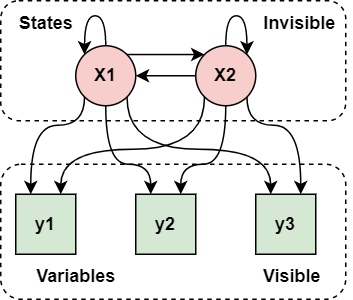

The diagram above was exported from draw.io. Its source (the exported page's mxGraphModel, read from the mxfile embedded in the PNG):
<mxGraphModel dx="871" dy="543" grid="1" gridSize="10" guides="1" tooltips="1" connect="1" arrows="1" fold="1" page="1" pageScale="1" pageWidth="827" pageHeight="1169" math="0" shadow="0">
  <root>
    <mxCell id="0" />
    <mxCell id="1" parent="0" />
    <mxCell id="aJYShDeODEE5gSqJWYjI-24" value="" style="group" vertex="1" connectable="0" parent="1">
      <mxGeometry x="70" y="71" width="234" height="199" as="geometry" />
    </mxCell>
    <mxCell id="aJYShDeODEE5gSqJWYjI-19" value="" style="rounded=1;whiteSpace=wrap;html=1;fillColor=none;dashed=1;" vertex="1" parent="aJYShDeODEE5gSqJWYjI-24">
      <mxGeometry y="109" width="230" height="90" as="geometry" />
    </mxCell>
    <mxCell id="aJYShDeODEE5gSqJWYjI-17" value="" style="rounded=1;whiteSpace=wrap;html=1;fillColor=none;dashed=1;" vertex="1" parent="aJYShDeODEE5gSqJWYjI-24">
      <mxGeometry width="230" height="80" as="geometry" />
    </mxCell>
    <mxCell id="aJYShDeODEE5gSqJWYjI-1" value="X1" style="ellipse;whiteSpace=wrap;html=1;aspect=fixed;fontStyle=1;fillColor=#f8cecc;strokeColor=#000000;" vertex="1" parent="aJYShDeODEE5gSqJWYjI-24">
      <mxGeometry x="50" y="30" width="40" height="40" as="geometry" />
    </mxCell>
    <mxCell id="aJYShDeODEE5gSqJWYjI-9" style="edgeStyle=orthogonalEdgeStyle;rounded=0;orthogonalLoop=1;jettySize=auto;html=1;exitX=0;exitY=0.5;exitDx=0;exitDy=0;entryX=1;entryY=0.5;entryDx=0;entryDy=0;" edge="1" parent="aJYShDeODEE5gSqJWYjI-24" source="aJYShDeODEE5gSqJWYjI-2" target="aJYShDeODEE5gSqJWYjI-1">
      <mxGeometry relative="1" as="geometry" />
    </mxCell>
    <mxCell id="aJYShDeODEE5gSqJWYjI-2" value="X2" style="ellipse;whiteSpace=wrap;html=1;aspect=fixed;fontStyle=1;fillColor=#f8cecc;strokeColor=#000000;" vertex="1" parent="aJYShDeODEE5gSqJWYjI-24">
      <mxGeometry x="130" y="30" width="40" height="40" as="geometry" />
    </mxCell>
    <mxCell id="aJYShDeODEE5gSqJWYjI-8" style="edgeStyle=orthogonalEdgeStyle;rounded=0;orthogonalLoop=1;jettySize=auto;html=1;exitX=1;exitY=0;exitDx=0;exitDy=0;entryX=0;entryY=0;entryDx=0;entryDy=0;" edge="1" parent="aJYShDeODEE5gSqJWYjI-24" source="aJYShDeODEE5gSqJWYjI-1" target="aJYShDeODEE5gSqJWYjI-2">
      <mxGeometry relative="1" as="geometry" />
    </mxCell>
    <mxCell id="aJYShDeODEE5gSqJWYjI-3" value="y1" style="whiteSpace=wrap;html=1;aspect=fixed;fillColor=#d5e8d4;strokeColor=#000000;fontStyle=1" vertex="1" parent="aJYShDeODEE5gSqJWYjI-24">
      <mxGeometry x="10" y="129" width="40" height="40" as="geometry" />
    </mxCell>
    <mxCell id="aJYShDeODEE5gSqJWYjI-10" style="rounded=0;orthogonalLoop=1;jettySize=auto;html=1;exitX=0;exitY=1;exitDx=0;exitDy=0;entryX=0.25;entryY=0;entryDx=0;entryDy=0;edgeStyle=orthogonalEdgeStyle;curved=1;" edge="1" parent="aJYShDeODEE5gSqJWYjI-24" source="aJYShDeODEE5gSqJWYjI-1" target="aJYShDeODEE5gSqJWYjI-3">
      <mxGeometry relative="1" as="geometry">
        <Array as="points">
          <mxPoint x="20" y="83" />
        </Array>
      </mxGeometry>
    </mxCell>
    <mxCell id="aJYShDeODEE5gSqJWYjI-16" style="edgeStyle=orthogonalEdgeStyle;rounded=0;orthogonalLoop=1;jettySize=auto;html=1;exitX=0;exitY=1;exitDx=0;exitDy=0;entryX=0.75;entryY=0;entryDx=0;entryDy=0;curved=1;" edge="1" parent="aJYShDeODEE5gSqJWYjI-24" source="aJYShDeODEE5gSqJWYjI-2" target="aJYShDeODEE5gSqJWYjI-3">
      <mxGeometry relative="1" as="geometry">
        <Array as="points">
          <mxPoint x="136" y="99" />
          <mxPoint x="40" y="99" />
        </Array>
      </mxGeometry>
    </mxCell>
    <mxCell id="aJYShDeODEE5gSqJWYjI-4" value="y2" style="whiteSpace=wrap;html=1;aspect=fixed;fillColor=#d5e8d4;strokeColor=#000000;fontStyle=1" vertex="1" parent="aJYShDeODEE5gSqJWYjI-24">
      <mxGeometry x="90" y="129" width="40" height="40" as="geometry" />
    </mxCell>
    <mxCell id="aJYShDeODEE5gSqJWYjI-5" value="y3" style="whiteSpace=wrap;html=1;aspect=fixed;fillColor=#d5e8d4;strokeColor=#000000;fontStyle=1" vertex="1" parent="aJYShDeODEE5gSqJWYjI-24">
      <mxGeometry x="170" y="129" width="40" height="40" as="geometry" />
    </mxCell>
    <mxCell id="aJYShDeODEE5gSqJWYjI-11" style="rounded=0;orthogonalLoop=1;jettySize=auto;html=1;exitX=0.5;exitY=1;exitDx=0;exitDy=0;entryX=0.25;entryY=0;entryDx=0;entryDy=0;edgeStyle=orthogonalEdgeStyle;curved=1;" edge="1" parent="aJYShDeODEE5gSqJWYjI-24" source="aJYShDeODEE5gSqJWYjI-1" target="aJYShDeODEE5gSqJWYjI-4">
      <mxGeometry relative="1" as="geometry">
        <Array as="points">
          <mxPoint x="70" y="109" />
          <mxPoint x="100" y="109" />
        </Array>
      </mxGeometry>
    </mxCell>
    <mxCell id="aJYShDeODEE5gSqJWYjI-6" style="edgeStyle=orthogonalEdgeStyle;rounded=0;orthogonalLoop=1;jettySize=auto;html=1;exitX=0.5;exitY=0;exitDx=0;exitDy=0;entryX=0;entryY=0;entryDx=0;entryDy=0;curved=1;" edge="1" parent="aJYShDeODEE5gSqJWYjI-24" source="aJYShDeODEE5gSqJWYjI-1" target="aJYShDeODEE5gSqJWYjI-1">
      <mxGeometry relative="1" as="geometry">
        <Array as="points">
          <mxPoint x="70" y="10" />
          <mxPoint x="56" y="10" />
        </Array>
      </mxGeometry>
    </mxCell>
    <mxCell id="aJYShDeODEE5gSqJWYjI-12" style="rounded=0;orthogonalLoop=1;jettySize=auto;html=1;exitX=1;exitY=1;exitDx=0;exitDy=0;entryX=0.25;entryY=0;entryDx=0;entryDy=0;edgeStyle=orthogonalEdgeStyle;curved=1;" edge="1" parent="aJYShDeODEE5gSqJWYjI-24" source="aJYShDeODEE5gSqJWYjI-1" target="aJYShDeODEE5gSqJWYjI-5">
      <mxGeometry relative="1" as="geometry">
        <Array as="points">
          <mxPoint x="84" y="99" />
          <mxPoint x="180" y="99" />
        </Array>
      </mxGeometry>
    </mxCell>
    <mxCell id="aJYShDeODEE5gSqJWYjI-7" style="edgeStyle=orthogonalEdgeStyle;rounded=0;orthogonalLoop=1;jettySize=auto;html=1;exitX=0.5;exitY=0;exitDx=0;exitDy=0;entryX=1;entryY=0;entryDx=0;entryDy=0;curved=1;" edge="1" parent="aJYShDeODEE5gSqJWYjI-24" source="aJYShDeODEE5gSqJWYjI-2" target="aJYShDeODEE5gSqJWYjI-2">
      <mxGeometry relative="1" as="geometry">
        <Array as="points">
          <mxPoint x="150" y="10" />
          <mxPoint x="164" y="10" />
        </Array>
      </mxGeometry>
    </mxCell>
    <mxCell id="aJYShDeODEE5gSqJWYjI-13" style="rounded=0;orthogonalLoop=1;jettySize=auto;html=1;exitX=1;exitY=1;exitDx=0;exitDy=0;entryX=0.75;entryY=0;entryDx=0;entryDy=0;edgeStyle=orthogonalEdgeStyle;curved=1;" edge="1" parent="aJYShDeODEE5gSqJWYjI-24" source="aJYShDeODEE5gSqJWYjI-2" target="aJYShDeODEE5gSqJWYjI-5">
      <mxGeometry relative="1" as="geometry">
        <Array as="points">
          <mxPoint x="200" y="83" />
        </Array>
      </mxGeometry>
    </mxCell>
    <mxCell id="aJYShDeODEE5gSqJWYjI-14" style="rounded=0;orthogonalLoop=1;jettySize=auto;html=1;exitX=0.5;exitY=1;exitDx=0;exitDy=0;edgeStyle=orthogonalEdgeStyle;curved=1;entryX=0.75;entryY=0;entryDx=0;entryDy=0;" edge="1" parent="aJYShDeODEE5gSqJWYjI-24" source="aJYShDeODEE5gSqJWYjI-2" target="aJYShDeODEE5gSqJWYjI-4">
      <mxGeometry relative="1" as="geometry">
        <mxPoint x="150" y="99" as="sourcePoint" />
        <mxPoint x="120" y="119" as="targetPoint" />
        <Array as="points">
          <mxPoint x="150" y="109" />
          <mxPoint x="120" y="109" />
        </Array>
      </mxGeometry>
    </mxCell>
    <mxCell id="aJYShDeODEE5gSqJWYjI-18" value="&lt;b&gt;States&lt;/b&gt;" style="text;html=1;align=center;verticalAlign=middle;resizable=0;points=[];autosize=1;strokeColor=none;fillColor=none;" vertex="1" parent="aJYShDeODEE5gSqJWYjI-24">
      <mxGeometry width="60" height="30" as="geometry" />
    </mxCell>
    <mxCell id="aJYShDeODEE5gSqJWYjI-20" value="&lt;b&gt;Variables&lt;/b&gt;" style="text;html=1;align=center;verticalAlign=middle;resizable=0;points=[];autosize=1;strokeColor=none;fillColor=none;" vertex="1" parent="aJYShDeODEE5gSqJWYjI-24">
      <mxGeometry x="10" y="169" width="80" height="30" as="geometry" />
    </mxCell>
    <mxCell id="aJYShDeODEE5gSqJWYjI-21" value="&lt;b&gt;Invisible&lt;/b&gt;" style="text;html=1;align=center;verticalAlign=middle;resizable=0;points=[];autosize=1;strokeColor=none;fillColor=none;" vertex="1" parent="aJYShDeODEE5gSqJWYjI-24">
      <mxGeometry x="164" width="70" height="30" as="geometry" />
    </mxCell>
    <mxCell id="aJYShDeODEE5gSqJWYjI-22" value="&lt;b&gt;Visible&lt;/b&gt;" style="text;html=1;align=center;verticalAlign=middle;resizable=0;points=[];autosize=1;strokeColor=none;fillColor=none;" vertex="1" parent="aJYShDeODEE5gSqJWYjI-24">
      <mxGeometry x="164" y="169" width="60" height="30" as="geometry" />
    </mxCell>
    <mxCell id="aJYShDeODEE5gSqJWYjI-23" value="" style="rounded=0;whiteSpace=wrap;html=1;fillColor=none;strokeColor=none;" vertex="1" parent="aJYShDeODEE5gSqJWYjI-24">
      <mxGeometry width="230" height="199" as="geometry" />
    </mxCell>
  </root>
</mxGraphModel>